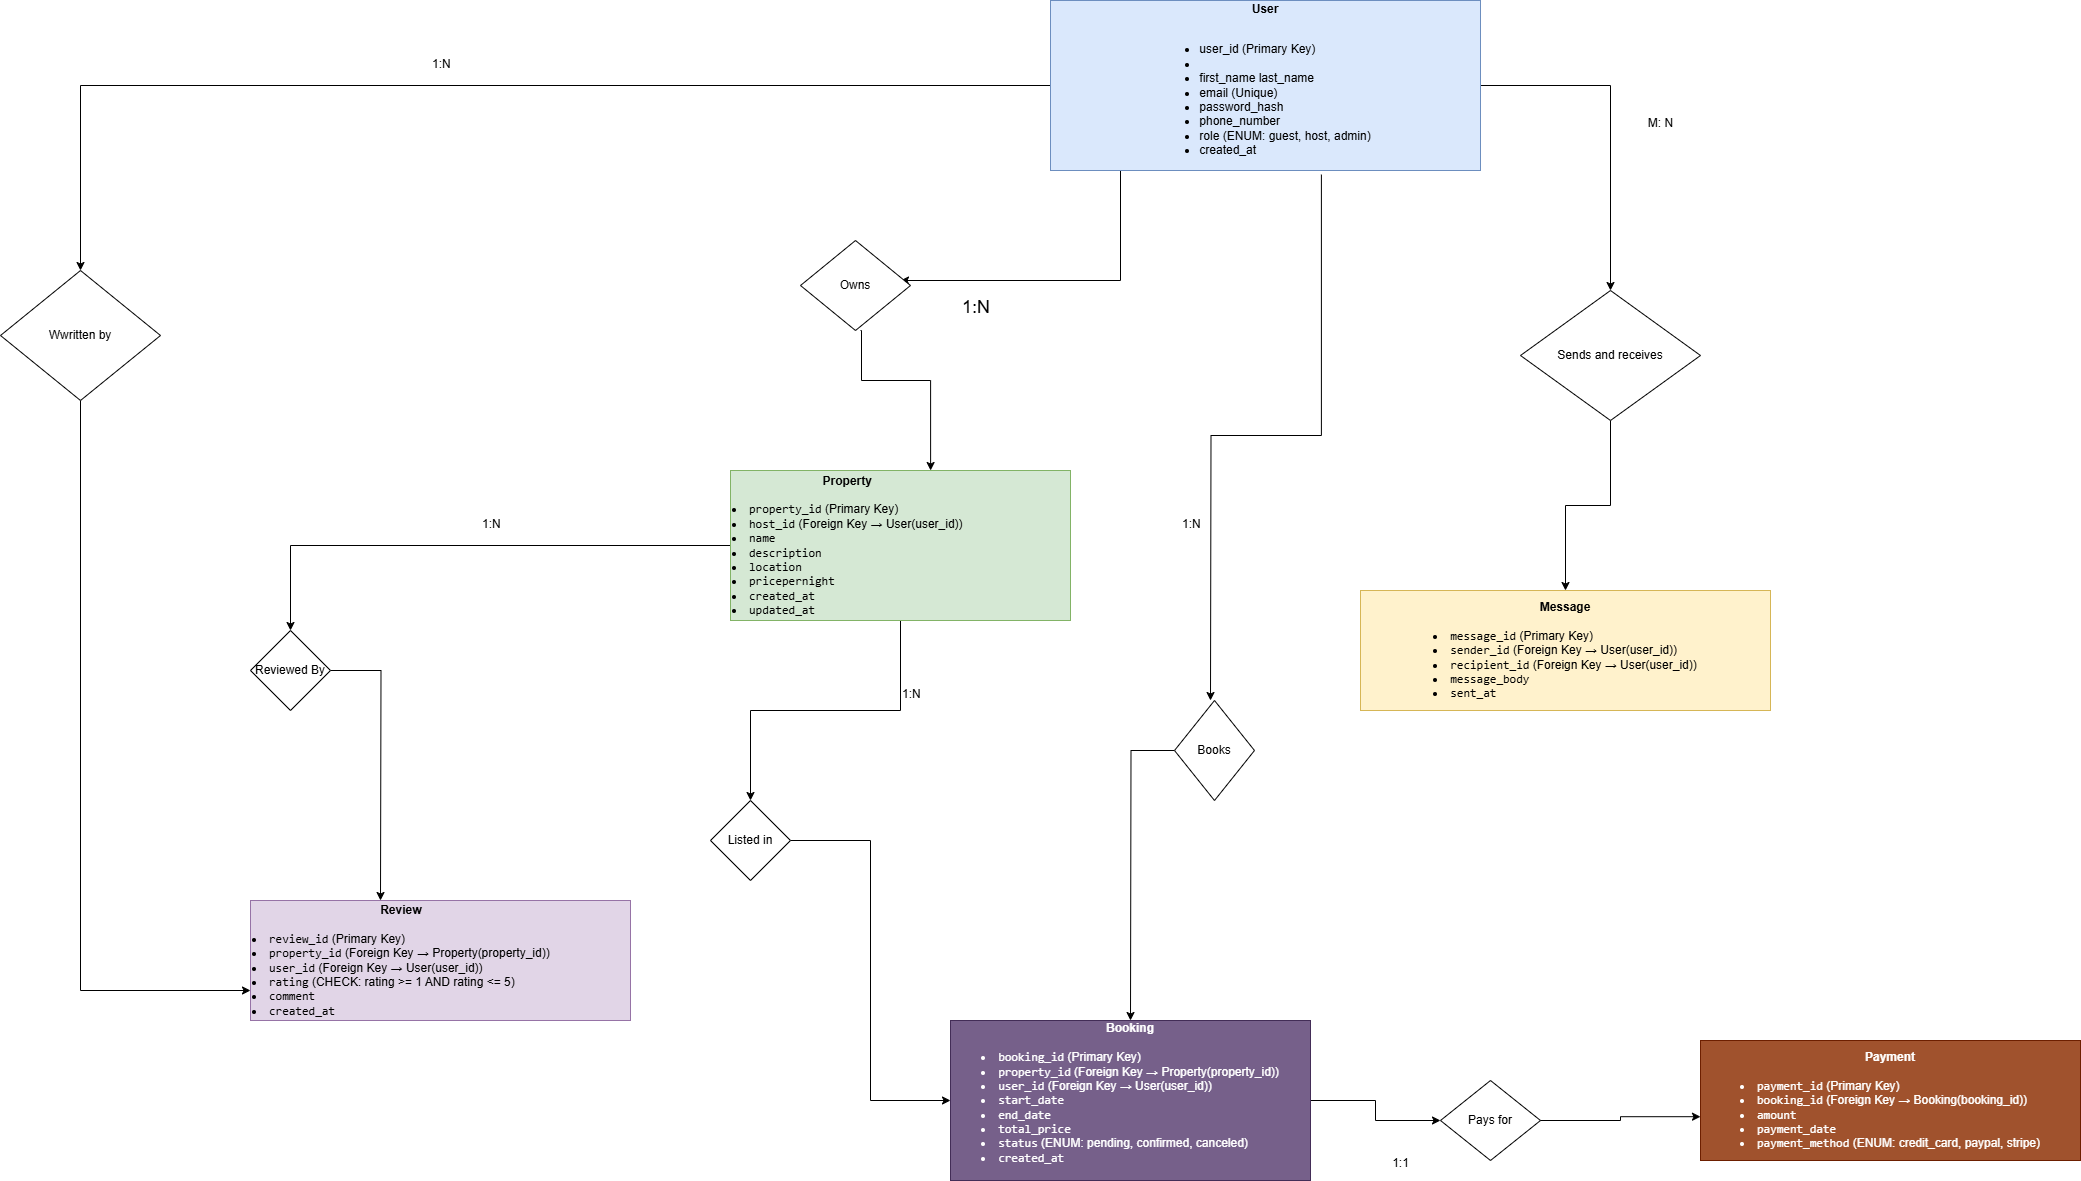

The diagram above was exported from draw.io. Its source (the exported page's mxGraphModel, read from the mxfile embedded in the PNG):
<mxGraphModel dx="1709" dy="1595" grid="1" gridSize="10" guides="1" tooltips="1" connect="1" arrows="1" fold="1" page="1" pageScale="1" pageWidth="827" pageHeight="1169" math="0" shadow="0">
  <root>
    <mxCell id="0" />
    <mxCell id="1" parent="0" />
    <mxCell id="udUxqWI5fiyo223qnuv4-1" value="&lt;b&gt;Payment&lt;/b&gt;&lt;div&gt;&lt;b&gt;&lt;br&gt;&lt;/b&gt;&lt;div&gt;&lt;li style=&quot;text-align: left;&quot;&gt;&lt;code&gt;payment_id&lt;/code&gt; (Primary Key)&lt;/li&gt;&lt;li style=&quot;text-align: left;&quot;&gt;&lt;code&gt;booking_id&lt;/code&gt; (Foreign Key → Booking(booking_id))&lt;/li&gt;&lt;li style=&quot;text-align: left;&quot;&gt;&lt;code&gt;amount&lt;/code&gt;&lt;/li&gt;&lt;li style=&quot;text-align: left;&quot;&gt;&lt;code&gt;payment_date&lt;/code&gt;&lt;/li&gt;&lt;li style=&quot;text-align: left;&quot;&gt;&lt;code&gt;payment_method&lt;/code&gt; (ENUM: credit_card, paypal, stripe)&lt;/li&gt;&lt;/div&gt;&lt;/div&gt;" style="rounded=0;whiteSpace=wrap;html=1;fillColor=#a0522d;fontColor=#ffffff;strokeColor=#6D1F00;" vertex="1" parent="1">
      <mxGeometry x="900" y="690" width="380" height="120" as="geometry" />
    </mxCell>
    <mxCell id="udUxqWI5fiyo223qnuv4-23" value="" style="edgeStyle=orthogonalEdgeStyle;rounded=0;orthogonalLoop=1;jettySize=auto;html=1;exitX=0;exitY=0.75;exitDx=0;exitDy=0;" edge="1" parent="1">
      <mxGeometry relative="1" as="geometry">
        <mxPoint x="320.00000000000045" y="-180" as="sourcePoint" />
        <mxPoint x="100" y="-70" as="targetPoint" />
        <Array as="points">
          <mxPoint x="320" y="-70" />
        </Array>
      </mxGeometry>
    </mxCell>
    <mxCell id="udUxqWI5fiyo223qnuv4-25" style="edgeStyle=orthogonalEdgeStyle;rounded=0;orthogonalLoop=1;jettySize=auto;html=1;exitX=0.63;exitY=1.024;exitDx=0;exitDy=0;exitPerimeter=0;" edge="1" parent="1" source="udUxqWI5fiyo223qnuv4-2">
      <mxGeometry relative="1" as="geometry">
        <mxPoint x="410" y="350" as="targetPoint" />
        <mxPoint x="460" y="-149.99888888888893" as="sourcePoint" />
      </mxGeometry>
    </mxCell>
    <mxCell id="udUxqWI5fiyo223qnuv4-40" style="edgeStyle=orthogonalEdgeStyle;rounded=0;orthogonalLoop=1;jettySize=auto;html=1;" edge="1" parent="1" source="udUxqWI5fiyo223qnuv4-2" target="udUxqWI5fiyo223qnuv4-41">
      <mxGeometry relative="1" as="geometry">
        <mxPoint x="-560" y="-50" as="targetPoint" />
      </mxGeometry>
    </mxCell>
    <mxCell id="udUxqWI5fiyo223qnuv4-44" style="edgeStyle=orthogonalEdgeStyle;rounded=0;orthogonalLoop=1;jettySize=auto;html=1;entryX=0.5;entryY=0;entryDx=0;entryDy=0;" edge="1" parent="1" source="udUxqWI5fiyo223qnuv4-2" target="udUxqWI5fiyo223qnuv4-15">
      <mxGeometry relative="1" as="geometry" />
    </mxCell>
    <mxCell id="udUxqWI5fiyo223qnuv4-2" value="&lt;b&gt;User&lt;/b&gt;&lt;div&gt;&lt;br&gt;&lt;/div&gt;&lt;div style=&quot;text-align: left;&quot;&gt;&lt;ul&gt;&lt;li&gt;user_id (Primary Key)&lt;/li&gt;&lt;li&gt;&lt;br&gt;&lt;/li&gt;&lt;li&gt;first_name last_name&lt;/li&gt;&lt;li&gt;email (Unique)&lt;/li&gt;&lt;li&gt;password_hash&lt;/li&gt;&lt;li&gt;phone_number&lt;/li&gt;&lt;li&gt;role (ENUM: guest, host, admin)&lt;/li&gt;&lt;li&gt;created_at&lt;/li&gt;&lt;/ul&gt;&lt;/div&gt;" style="rounded=0;whiteSpace=wrap;html=1;fillColor=#dae8fc;strokeColor=#6c8ebf;" vertex="1" parent="1">
      <mxGeometry x="250" y="-350" width="430" height="170" as="geometry" />
    </mxCell>
    <mxCell id="udUxqWI5fiyo223qnuv4-32" style="edgeStyle=orthogonalEdgeStyle;rounded=0;orthogonalLoop=1;jettySize=auto;html=1;entryX=0;entryY=0.5;entryDx=0;entryDy=0;" edge="1" parent="1" source="udUxqWI5fiyo223qnuv4-3" target="udUxqWI5fiyo223qnuv4-19">
      <mxGeometry relative="1" as="geometry" />
    </mxCell>
    <mxCell id="udUxqWI5fiyo223qnuv4-3" value="&lt;b&gt;Booking&lt;/b&gt;&lt;div&gt;&lt;b&gt;&lt;br&gt;&lt;/b&gt;&lt;/div&gt;&lt;div&gt;&lt;li style=&quot;text-align: left;&quot;&gt;&lt;code&gt;booking_id&lt;/code&gt; (Primary Key)&lt;/li&gt;&lt;li style=&quot;text-align: left;&quot;&gt;&lt;code&gt;property_id&lt;/code&gt; (Foreign Key → Property(property_id))&lt;/li&gt;&lt;li style=&quot;text-align: left;&quot;&gt;&lt;code&gt;user_id&lt;/code&gt; (Foreign Key → User(user_id))&lt;/li&gt;&lt;li style=&quot;text-align: left;&quot;&gt;&lt;code&gt;start_date&lt;/code&gt;&lt;/li&gt;&lt;li style=&quot;text-align: left;&quot;&gt;&lt;code&gt;end_date&lt;/code&gt;&lt;/li&gt;&lt;li style=&quot;text-align: left;&quot;&gt;&lt;code&gt;total_price&lt;/code&gt;&lt;/li&gt;&lt;li style=&quot;text-align: left;&quot;&gt;&lt;code&gt;status&lt;/code&gt; (ENUM: pending, confirmed, canceled)&lt;/li&gt;&lt;li style=&quot;text-align: left;&quot;&gt;&lt;code&gt;created_at&lt;/code&gt;&lt;/li&gt;&lt;div style=&quot;text-align: left;&quot;&gt;&lt;br&gt;&lt;/div&gt;&lt;/div&gt;" style="rounded=0;whiteSpace=wrap;html=1;fillColor=#76608a;fontColor=#ffffff;strokeColor=#432D57;" vertex="1" parent="1">
      <mxGeometry x="150" y="670" width="360" height="160" as="geometry" />
    </mxCell>
    <mxCell id="udUxqWI5fiyo223qnuv4-4" value="&lt;b&gt;Message&lt;/b&gt;&lt;div style=&quot;text-align: left;&quot;&gt;&lt;b&gt;&lt;br&gt;&lt;/b&gt;&lt;/div&gt;&lt;div&gt;&lt;li style=&quot;text-align: left;&quot;&gt;&lt;code&gt;message_id&lt;/code&gt; (Primary Key)&lt;/li&gt;&lt;li style=&quot;text-align: left;&quot;&gt;&lt;code&gt;sender_id&lt;/code&gt; (Foreign Key → User(user_id))&lt;/li&gt;&lt;li style=&quot;text-align: left;&quot;&gt;&lt;code&gt;recipient_id&lt;/code&gt; (Foreign Key → User(user_id))&lt;/li&gt;&lt;li style=&quot;text-align: left;&quot;&gt;&lt;code&gt;message_body&lt;/code&gt;&lt;/li&gt;&lt;li style=&quot;text-align: left;&quot;&gt;&lt;code&gt;sent_at&lt;/code&gt;&lt;/li&gt;&lt;/div&gt;" style="rounded=0;whiteSpace=wrap;html=1;fillColor=#fff2cc;strokeColor=#d6b656;" vertex="1" parent="1">
      <mxGeometry x="560" y="240" width="410" height="120" as="geometry" />
    </mxCell>
    <mxCell id="udUxqWI5fiyo223qnuv4-5" value="&lt;div style=&quot;text-align: center;&quot;&gt;&lt;b style=&quot;background-color: initial;&quot;&gt;Review&lt;/b&gt;&lt;/div&gt;&lt;div&gt;&lt;div style=&quot;text-align: center;&quot;&gt;&lt;br&gt;&lt;/div&gt;&lt;div&gt;&lt;li&gt;&lt;code&gt;review_id&lt;/code&gt; (Primary Key)&lt;/li&gt;&lt;li&gt;&lt;code&gt;property_id&lt;/code&gt; (Foreign Key → Property(property_id))&lt;/li&gt;&lt;li&gt;&lt;code&gt;user_id&lt;/code&gt; (Foreign Key → User(user_id))&lt;/li&gt;&lt;li&gt;&lt;code&gt;rating&lt;/code&gt; (CHECK: rating &amp;gt;= 1 AND rating &amp;lt;= 5)&lt;/li&gt;&lt;li&gt;&lt;code&gt;comment&lt;/code&gt;&lt;/li&gt;&lt;li&gt;&lt;code&gt;created_at&lt;/code&gt;&lt;/li&gt;&lt;/div&gt;&lt;/div&gt;" style="rounded=0;whiteSpace=wrap;html=1;align=left;fillColor=#e1d5e7;strokeColor=#9673a6;" vertex="1" parent="1">
      <mxGeometry x="-550" y="550" width="380" height="120" as="geometry" />
    </mxCell>
    <mxCell id="udUxqWI5fiyo223qnuv4-30" style="edgeStyle=orthogonalEdgeStyle;rounded=0;orthogonalLoop=1;jettySize=auto;html=1;entryX=0.5;entryY=0;entryDx=0;entryDy=0;" edge="1" parent="1" source="udUxqWI5fiyo223qnuv4-6" target="udUxqWI5fiyo223qnuv4-17">
      <mxGeometry relative="1" as="geometry" />
    </mxCell>
    <mxCell id="udUxqWI5fiyo223qnuv4-35" style="edgeStyle=orthogonalEdgeStyle;rounded=0;orthogonalLoop=1;jettySize=auto;html=1;entryX=0.5;entryY=0;entryDx=0;entryDy=0;" edge="1" parent="1" source="udUxqWI5fiyo223qnuv4-6" target="udUxqWI5fiyo223qnuv4-16">
      <mxGeometry relative="1" as="geometry" />
    </mxCell>
    <mxCell id="udUxqWI5fiyo223qnuv4-6" value="&lt;div style=&quot;text-align: center;&quot;&gt;&lt;b style=&quot;background-color: initial;&quot;&gt;Property&lt;/b&gt;&lt;/div&gt;&lt;div&gt;&lt;br&gt;&lt;div&gt;&lt;li&gt;&lt;code&gt;property_id&lt;/code&gt; (Primary Key)&lt;/li&gt;&lt;li&gt;&lt;code&gt;host_id&lt;/code&gt; (Foreign Key → User(user_id))&lt;/li&gt;&lt;li&gt;&lt;code&gt;name&lt;/code&gt;&lt;/li&gt;&lt;li&gt;&lt;code&gt;description&lt;/code&gt;&lt;/li&gt;&lt;li&gt;&lt;code&gt;location&lt;/code&gt;&lt;/li&gt;&lt;li&gt;&lt;code&gt;pricepernight&lt;/code&gt;&lt;/li&gt;&lt;li&gt;&lt;code&gt;created_at&lt;/code&gt;&lt;/li&gt;&lt;li&gt;&lt;code&gt;updated_at&lt;/code&gt;&lt;/li&gt;&lt;/div&gt;&lt;/div&gt;" style="rounded=0;whiteSpace=wrap;html=1;align=left;fillColor=#d5e8d4;strokeColor=#82b366;" vertex="1" parent="1">
      <mxGeometry x="-70" y="120" width="340" height="150" as="geometry" />
    </mxCell>
    <mxCell id="udUxqWI5fiyo223qnuv4-45" style="edgeStyle=orthogonalEdgeStyle;rounded=0;orthogonalLoop=1;jettySize=auto;html=1;" edge="1" parent="1" source="udUxqWI5fiyo223qnuv4-15" target="udUxqWI5fiyo223qnuv4-4">
      <mxGeometry relative="1" as="geometry" />
    </mxCell>
    <mxCell id="udUxqWI5fiyo223qnuv4-15" value="Sends and receives" style="rhombus;whiteSpace=wrap;html=1;" vertex="1" parent="1">
      <mxGeometry x="720" y="-60" width="180" height="130" as="geometry" />
    </mxCell>
    <mxCell id="udUxqWI5fiyo223qnuv4-36" style="edgeStyle=orthogonalEdgeStyle;rounded=0;orthogonalLoop=1;jettySize=auto;html=1;" edge="1" parent="1" source="udUxqWI5fiyo223qnuv4-16">
      <mxGeometry relative="1" as="geometry">
        <mxPoint x="-420.00000000000045" y="550" as="targetPoint" />
      </mxGeometry>
    </mxCell>
    <mxCell id="udUxqWI5fiyo223qnuv4-16" value="Reviewed By" style="rhombus;whiteSpace=wrap;html=1;" vertex="1" parent="1">
      <mxGeometry x="-550" y="280" width="80" height="80" as="geometry" />
    </mxCell>
    <mxCell id="udUxqWI5fiyo223qnuv4-31" style="edgeStyle=orthogonalEdgeStyle;rounded=0;orthogonalLoop=1;jettySize=auto;html=1;entryX=0;entryY=0.5;entryDx=0;entryDy=0;" edge="1" parent="1" source="udUxqWI5fiyo223qnuv4-17" target="udUxqWI5fiyo223qnuv4-3">
      <mxGeometry relative="1" as="geometry" />
    </mxCell>
    <mxCell id="udUxqWI5fiyo223qnuv4-17" value="Listed in" style="rhombus;whiteSpace=wrap;html=1;" vertex="1" parent="1">
      <mxGeometry x="-90" y="450" width="80" height="80" as="geometry" />
    </mxCell>
    <mxCell id="udUxqWI5fiyo223qnuv4-19" value="Pays for" style="rhombus;whiteSpace=wrap;html=1;" vertex="1" parent="1">
      <mxGeometry x="640" y="730" width="100" height="80" as="geometry" />
    </mxCell>
    <mxCell id="udUxqWI5fiyo223qnuv4-26" style="edgeStyle=orthogonalEdgeStyle;rounded=0;orthogonalLoop=1;jettySize=auto;html=1;" edge="1" parent="1" source="udUxqWI5fiyo223qnuv4-20">
      <mxGeometry relative="1" as="geometry">
        <mxPoint x="330" y="670" as="targetPoint" />
      </mxGeometry>
    </mxCell>
    <mxCell id="udUxqWI5fiyo223qnuv4-20" value="Books" style="rhombus;whiteSpace=wrap;html=1;" vertex="1" parent="1">
      <mxGeometry x="374" y="350" width="80" height="100" as="geometry" />
    </mxCell>
    <mxCell id="udUxqWI5fiyo223qnuv4-24" style="edgeStyle=orthogonalEdgeStyle;rounded=0;orthogonalLoop=1;jettySize=auto;html=1;" edge="1" parent="1">
      <mxGeometry relative="1" as="geometry">
        <mxPoint x="60" y="-20" as="sourcePoint" />
        <mxPoint x="130.1111111111113" y="120" as="targetPoint" />
        <Array as="points">
          <mxPoint x="61" y="30" />
          <mxPoint x="130" y="30" />
        </Array>
      </mxGeometry>
    </mxCell>
    <mxCell id="udUxqWI5fiyo223qnuv4-33" style="edgeStyle=orthogonalEdgeStyle;rounded=0;orthogonalLoop=1;jettySize=auto;html=1;entryX=0;entryY=0.635;entryDx=0;entryDy=0;entryPerimeter=0;" edge="1" parent="1" source="udUxqWI5fiyo223qnuv4-19" target="udUxqWI5fiyo223qnuv4-1">
      <mxGeometry relative="1" as="geometry" />
    </mxCell>
    <mxCell id="udUxqWI5fiyo223qnuv4-46" style="edgeStyle=orthogonalEdgeStyle;rounded=0;orthogonalLoop=1;jettySize=auto;html=1;entryX=0;entryY=0.75;entryDx=0;entryDy=0;" edge="1" parent="1" source="udUxqWI5fiyo223qnuv4-41" target="udUxqWI5fiyo223qnuv4-5">
      <mxGeometry relative="1" as="geometry">
        <Array as="points">
          <mxPoint x="-720" y="640" />
        </Array>
      </mxGeometry>
    </mxCell>
    <mxCell id="udUxqWI5fiyo223qnuv4-41" value="Wwritten by" style="rhombus;whiteSpace=wrap;html=1;" vertex="1" parent="1">
      <mxGeometry x="-800" y="-80" width="160" height="130" as="geometry" />
    </mxCell>
    <mxCell id="udUxqWI5fiyo223qnuv4-47" value="Owns" style="rhombus;whiteSpace=wrap;html=1;" vertex="1" parent="1">
      <mxGeometry y="-110" width="110" height="90" as="geometry" />
    </mxCell>
    <mxCell id="udUxqWI5fiyo223qnuv4-49" value="&lt;font style=&quot;font-size: 18px;&quot;&gt;1:N&lt;/font&gt;" style="text;whiteSpace=wrap;html=1;" vertex="1" parent="1">
      <mxGeometry x="160" y="-60" width="80" height="40" as="geometry" />
    </mxCell>
    <mxCell id="udUxqWI5fiyo223qnuv4-51" value="1:N" style="text;whiteSpace=wrap;html=1;" vertex="1" parent="1">
      <mxGeometry x="380" y="160" width="50" height="40" as="geometry" />
    </mxCell>
    <mxCell id="udUxqWI5fiyo223qnuv4-52" value="1:N" style="text;whiteSpace=wrap;html=1;" vertex="1" parent="1">
      <mxGeometry x="100" y="330" width="50" height="40" as="geometry" />
    </mxCell>
    <mxCell id="udUxqWI5fiyo223qnuv4-54" value="1:1" style="text;html=1;align=center;verticalAlign=middle;resizable=0;points=[];autosize=1;strokeColor=none;fillColor=none;" vertex="1" parent="1">
      <mxGeometry x="580" y="798" width="40" height="30" as="geometry" />
    </mxCell>
    <mxCell id="udUxqWI5fiyo223qnuv4-55" value="1:N" style="text;whiteSpace=wrap;html=1;" vertex="1" parent="1">
      <mxGeometry x="-320" y="160" width="50" height="40" as="geometry" />
    </mxCell>
    <mxCell id="udUxqWI5fiyo223qnuv4-56" value="1:N" style="text;whiteSpace=wrap;html=1;" vertex="1" parent="1">
      <mxGeometry x="-370" y="-300" width="50" height="40" as="geometry" />
    </mxCell>
    <mxCell id="udUxqWI5fiyo223qnuv4-58" value="M: N" style="text;html=1;align=center;verticalAlign=middle;resizable=0;points=[];autosize=1;strokeColor=none;fillColor=none;" vertex="1" parent="1">
      <mxGeometry x="835" y="-242" width="50" height="30" as="geometry" />
    </mxCell>
  </root>
</mxGraphModel>